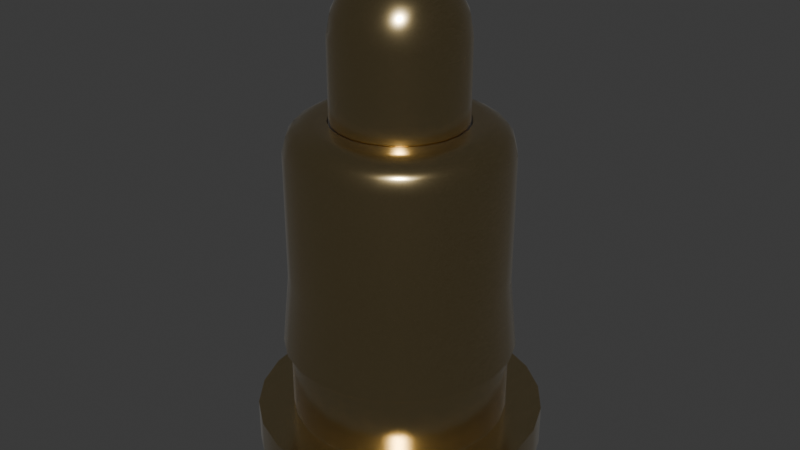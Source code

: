 # Source: Harwin_1x1_H3.5mm_Pad2.2mm_P70-1000045R.blend  (saved by Blender 4.1.24; exported with 4.5.12 LTS)
import bpy
from mathutils import Matrix  # noqa: F401  (used for matrix-valued properties, if any)

bpy.ops.wm.read_factory_settings(use_empty=True)
scene = bpy.context.scene
scene.name = 'Scene'

# ---- collections
col_collection = bpy.data.collections.new('Collection'); scene.collection.children.link(col_collection)

# ---- materials (node trees are filled in below, after node groups)
mat_metal_goldpins_1 = bpy.data.materials.new('metal_goldpins_1')
mat_metal_goldpins_1.alpha_threshold = 0.0
mat_metal_goldpins_1.use_transparent_shadow = False
mat_metal_goldpins_1.preview_render_type = 'CUBE'
mat_metal_goldpins_1.diffuse_color = (0.5, 0.4018, 0.08046, 1.0)
mat_metal_goldpins_1.specular_color = (0.01, 0.05, 0.01)
mat_metal_goldpins_1.roughness = 0.5

# ---- material node trees
mat_metal_goldpins_1.use_nodes = True; mat_metal_goldpins_1.node_tree.nodes.clear()
_N = mat_metal_goldpins_1.node_tree.nodes; _L = mat_metal_goldpins_1.node_tree.links
n0 = _N.new('ShaderNodeOutputMaterial'); n0.name = 'Material Output'; n0.location = (398, 300)
n1 = _N.new('ShaderNodeBsdfPrincipled'); n1.name = 'Principled BSDF'; n1.location = (108, 300)
n1.distribution = 'GGX'
n1.subsurface_method = 'BURLEY'
n1.inputs[1].default_value = 1.0
n1.inputs[2].default_value = 0.1841
n1.inputs[3].default_value = 1.45
n1.inputs[8].default_value = 1.0
n1.inputs[10].default_value = 0.02727
n1.inputs[13].default_value = 0.475
n1.inputs[20].default_value = 0.2891
n1.inputs[24].default_value = 0.03545
n1.inputs[27].default_value = (0.0, 0.0, 0.0, 1.0)
n1.inputs[28].default_value = 1.0
n2 = _N.new('ShaderNodeMapping'); n2.name = 'Mapping'; n2.location = (-783, 233)
n2.vector_type = 'VECTOR'
n2.inputs[3].default_value = (29.8, 40.0, 1.0)
n3 = _N.new('ShaderNodeTexCoord'); n3.name = 'Texture Coordinate'; n3.location = (-1071, 295)
n4 = _N.new('ShaderNodeTexNoise'); n4.name = 'Noise Texture'; n4.location = (-553, 188)
n4.inputs[3].default_value = 13.2
n4.inputs[4].default_value = 0.8833
n4.inputs[8].default_value = 4.0
n5 = _N.new('ShaderNodeValToRGB'); n5.name = 'ColorRamp'; n5.location = (-286, 264)
while len(n5.color_ramp.elements) > 1: n5.color_ramp.elements.remove(n5.color_ramp.elements[-1])
n5.color_ramp.elements[0].position = 0.3295; n5.color_ramp.elements[0].color = (0.9756, 0.7616, 0.4151, 1.0)
_e = n5.color_ramp.elements.new(0.8); _e.color = (0.2997, 0.2211, 0.05513, 1.0)
n6 = _N.new('ShaderNodeMix'); n6.name = 'Mix'; n6.location = (-62, 180)
n6.data_type = 'RGBA'
n6.inputs[0].default_value = 0.02727
n6.inputs[7].default_value = (0.5518, 0.2626, 0.03915, 1.0)
_L.new(n1.outputs[0], n0.inputs[0])
_L.new(n2.outputs[0], n4.inputs[0])
_L.new(n3.outputs[0], n2.inputs[0])
_L.new(n4.outputs[0], n5.inputs[0])
_L.new(n5.outputs[0], n6.inputs[6])
_L.new(n6.outputs[2], n1.inputs[0])
n0.is_active_output = True

# ---- world
world_world = bpy.data.worlds.new('World'); scene.world = world_world
world_world.use_nodes = True; world_world.node_tree.nodes.clear()
_N = world_world.node_tree.nodes; _L = world_world.node_tree.links
n0 = _N.new('ShaderNodeOutputWorld'); n0.name = 'World Output'; n0.location = (300, 300)
n1 = _N.new('ShaderNodeBackground'); n1.name = 'Background'; n1.location = (10, 300)
n1.inputs[0].default_value = (0.05088, 0.05088, 0.05088, 1.0)
_L.new(n1.outputs[0], n0.inputs[0])
n0.is_active_output = True
world_world.color = (0.05088, 0.05088, 0.05088)
world_world.use_sun_shadow = False
world_world.sun_shadow_jitter_overblur = 0.0

# ---- meshes
me_shape_9_indexedfaceset = bpy.data.meshes.new('SHAPE_9_IndexedFaceSet')
me_shape_9_indexedfaceset.from_pydata([(0.3042, 0.3543, -0.08152), (0.2728, 0.3543, -0.1575), (0.2227, 0.3543, -0.2227), (0.1575, 0.3543, -0.2728), (0.08152, 0.3543, -0.3042), (-0.08152, 0.3543, -0.3042), (0.2227, 0.3543, 0.2227), (0.1575, 0.3543, 0.2728), (0.0, 0.3543, 0.315), (-0.1575, 0.3543, 0.2728), (-0.2227, 0.3543, 0.2227), (-0.2728, 0.3543, 0.1575), (0.2852, 0.3543, 0.07642), (0.2557, 0.3543, 0.1476), (0.1476, 0.3543, 0.2557), (-0.1476, 0.3543, 0.2557), (-0.2088, 0.3543, 0.2088), (-0.2852, 0.3543, 0.07642), (-0.2953, 0.3543, 0.0), (0.2852, 0.3543, -0.07642), (0.2557, 0.3543, -0.1476), (0.07642, 0.3543, -0.2852), (-0.1476, 0.3543, -0.2557), (-0.2088, 0.3543, -0.2088), (0.3069, 0.0, 0.1772), (0.1772, 0.0, 0.3069), (-0.09171, 0.0, 0.3423), (-0.1772, 0.0, 0.3069), (-0.2505, 0.0, 0.2505), (-0.3069, 0.0, 0.1772), (-0.3423, 0.0, 0.09171), (0.3069, 0.0, -0.1772), (0.2505, 0.0, -0.2505), (-0.2505, 0.0, -0.2505), (0.341, 0.03937, 0.1969), (0.1969, 0.03937, 0.341), (-0.1019, 0.03937, 0.3803), (-0.2784, 0.03937, 0.2784), (0.3543, 0.0, 0.0), (0.3423, 0.0, 0.09171), (0.2505, 0.0, 0.2505), (0.09171, 0.0, 0.3423), (0.0, 0.0, 0.3543), (0.3423, 0.0, -0.09171), (0.1772, 0.0, -0.3069), (0.09171, 0.0, -0.3423), (0.0, 0.0, -0.3543), (-0.09171, 0.0, -0.3423), (-0.1772, 0.0, -0.3069), (-0.3069, 0.0, -0.1772), (-0.3423, 0.0, -0.09171), (-0.3543, 0.0, 0.0), (0.3937, 0.03937, 0.0), (0.3803, 0.03937, -0.1019), (0.341, 0.03937, -0.1969), (0.2784, 0.03937, -0.2784), (0.0, 0.03937, -0.3937), (0.1969, 0.03937, -0.341), (0.1019, 0.03937, -0.3803), (-0.1019, 0.03937, -0.3803), (-0.1969, 0.03937, -0.341), (-0.2784, 0.03937, -0.2784), (-0.341, 0.03937, -0.1969), (-0.3803, 0.03937, -0.1019), (-0.3937, 0.03937, 0.0), (0.3937, 0.1575, 0.0), (0.3803, 0.1575, -0.1019), (0.341, 0.1575, -0.1969), (0.2784, 0.1575, -0.2784), (0.0, 0.1575, -0.3937), (-0.1019, 0.1575, -0.3803), (-0.2784, 0.1575, -0.2784), (-0.3803, 0.1575, -0.1019), (0.2784, 0.1575, 0.2784), (0.1019, 0.1575, 0.3803), (-0.1019, 0.1575, 0.3803), (-0.341, 0.1575, 0.1969), (-0.3803, 0.1575, 0.1019), (-0.3937, 0.1575, 0.0), (0.3803, 0.03937, 0.1019), (0.2784, 0.03937, 0.2784), (0.1019, 0.03937, 0.3803), (0.0, 0.03937, 0.3937), (-0.1969, 0.03937, 0.341), (-0.341, 0.03937, 0.1969), (-0.3803, 0.03937, 0.1019), (0.1969, 0.1575, -0.341), (0.1019, 0.1575, -0.3803), (-0.1969, 0.1575, -0.341), (-0.341, 0.1575, -0.1969), (0.3803, 0.1575, 0.1019), (0.341, 0.1575, 0.1969), (0.1969, 0.1575, 0.341), (0.0, 0.1575, 0.3937), (-0.1969, 0.1575, 0.341), (-0.2784, 0.1575, 0.2784), (0.2852, 0.1575, 0.07642), (0.07642, 0.1575, 0.2852), (0.0, 0.1575, 0.2953), (-0.07642, 0.1575, 0.2852), (-0.1476, 0.1575, 0.2557), (0.1476, 0.1575, -0.2557), (0.07642, 0.1575, -0.2852), (-0.2557, 0.1575, -0.1476), (0.2852, 0.1575, -0.07642), (0.2557, 0.1575, -0.1476), (0.2088, 0.1575, -0.2088), (0.0, 0.1575, -0.2953), (-0.07642, 0.1575, -0.2852), (-0.1476, 0.1575, -0.2557), (-0.2088, 0.1575, -0.2088), (-0.2852, 0.1575, -0.07642), (0.2088, 0.3543, -0.2088), (0.1476, 0.3543, -0.2557), (0.0, 0.3543, -0.2953), (-0.07642, 0.3543, -0.2852), (-0.2557, 0.3543, -0.1476), (-0.2852, 0.3543, -0.07642), (0.2953, 0.3543, 0.0), (0.2088, 0.3543, 0.2088), (0.07642, 0.3543, 0.2852), (0.0, 0.3543, 0.2953), (-0.07642, 0.3543, 0.2852), (-0.2557, 0.3543, 0.1476), (-0.2953, 0.1575, 0.0), (0.2953, 0.1575, 0.0), (0.2557, 0.1575, 0.1476), (0.2088, 0.1575, 0.2088), (0.1476, 0.1575, 0.2557), (-0.2088, 0.1575, 0.2088), (-0.2557, 0.1575, 0.1476), (-0.2852, 0.1575, 0.07642), (0.315, 0.3543, 0.0), (0.0, 0.3543, -0.315), (-0.1575, 0.3543, -0.2728), (-0.2227, 0.3543, -0.2227), (-0.2728, 0.3543, -0.1575), (-0.3042, 0.3543, -0.08152), (0.2852, 0.5512, -0.07642), (-0.2088, 0.5512, -0.2088), (-0.2557, 0.5512, -0.1476), (-0.2852, 0.5512, -0.07642), (0.2088, 0.5512, 0.2088), (0.07642, 0.5512, 0.2852), (0.0, 0.5512, 0.2953), (-0.07642, 0.5512, 0.2852), (-0.2088, 0.5512, 0.2088), (-0.2852, 0.5512, 0.07642), (-0.315, 0.3543, 0.0), (0.3042, 0.3543, 0.08152), (0.2728, 0.3543, 0.1575), (0.08152, 0.3543, 0.3042), (-0.08152, 0.3543, 0.3042), (-0.3042, 0.3543, 0.08152), (0.2557, 0.9055, 0.1476), (0.2088, 0.9055, 0.2088), (0.1476, 0.9055, 0.2557), (0.07642, 0.9055, 0.2852), (-0.07642, 0.9055, 0.2852), (-0.1476, 0.9055, 0.2557), (-0.2088, 0.9055, 0.2088), (0.2953, 0.5512, 0.0), (0.2852, 0.5512, 0.07642), (0.2557, 0.5512, 0.1476), (0.1476, 0.5512, 0.2557), (-0.1476, 0.5512, 0.2557), (-0.2557, 0.5512, 0.1476), (0.2557, 0.5512, -0.1476), (0.2088, 0.5512, -0.2088), (0.1476, 0.5512, -0.2557), (0.07642, 0.5512, -0.2852), (0.0, 0.5512, -0.2953), (-0.07642, 0.5512, -0.2852), (-0.1476, 0.5512, -0.2557), (-0.2953, 0.5512, 0.0), (0.2557, 0.9055, -0.1476), (0.2088, 0.9055, -0.2088), (0.1476, 0.9055, -0.2557), (0.0, 0.9055, -0.2953), (-0.2088, 0.9055, -0.2088), (-0.2557, 0.9055, -0.1476), (-0.2852, 0.9055, -0.07642), (0.2852, 0.9055, -0.07642), (0.07642, 0.9055, -0.2852), (-0.07642, 0.9055, -0.2852), (-0.1476, 0.9055, -0.2557), (-0.2847, 0.9449, 0.0), (-0.2722, 0.9612, 0.0), (-0.2165, 0.9843, 0.0), (0.2165, 0.9843, 0.0), (0.1875, 0.9843, -0.1083), (0.0, 0.9843, -0.2165), (-0.05604, 0.9843, -0.2092), (-0.1531, 0.9843, -0.1531), (-0.2092, 0.9843, -0.05604), (0.2847, 0.9449, 0.0), (0.2722, 0.9612, 0.0), (0.275, 0.9449, -0.07369), (0.2629, 0.9612, -0.07045), (0.2288, 0.9816, -0.06132), (0.2466, 0.9449, -0.1424), (0.2357, 0.9612, -0.1361), (0.2052, 0.9816, -0.1185), (0.2013, 0.9449, -0.2013), (0.1925, 0.9612, -0.1925), (0.1675, 0.9816, -0.1675), (0.1424, 0.9449, -0.2466), (0.1361, 0.9612, -0.2357), (0.1185, 0.9816, -0.2052), (0.07369, 0.9449, -0.275), (0.07045, 0.9612, -0.2629), (0.06132, 0.9816, -0.2288), (0.0, 0.9449, -0.2847), (0.0, 0.9612, -0.2722), (0.0, 0.9816, -0.2369), (-0.07369, 0.9449, -0.275), (-0.07045, 0.9612, -0.2629), (-0.06132, 0.9816, -0.2288), (-0.1424, 0.9449, -0.2466), (-0.1361, 0.9612, -0.2357), (-0.1185, 0.9816, -0.2052), (-0.2013, 0.9449, -0.2013), (-0.1925, 0.9612, -0.1925), (-0.1675, 0.9816, -0.1675), (-0.2466, 0.9449, -0.1424), (-0.2357, 0.9612, -0.1361), (-0.2052, 0.9816, -0.1185), (-0.275, 0.9449, -0.07369), (-0.2629, 0.9612, -0.07045), (-0.2288, 0.9816, -0.06132), (0.1875, 0.9843, 0.1083), (0.1531, 0.9843, 0.1531), (0.1083, 0.9843, 0.1875), (0.05604, 0.9843, 0.2092), (-0.1531, 0.9843, 0.1531), (-0.2092, 0.9843, 0.05604), (-0.2953, 0.9055, 0.0), (-0.2369, 0.9816, 0.0), (0.2953, 0.9055, 0.0), (0.2852, 0.9055, 0.07642), (0.0, 0.9055, 0.2953), (-0.2557, 0.9055, 0.1476), (-0.2852, 0.9055, 0.07642), (0.2369, 0.9816, 0.0), (-0.275, 0.9449, 0.07369), (-0.2629, 0.9612, 0.07045), (-0.2288, 0.9816, 0.06132), (-0.2466, 0.9449, 0.1424), (-0.2357, 0.9612, 0.1361), (-0.2052, 0.9816, 0.1185), (-0.2013, 0.9449, 0.2013), (-0.1925, 0.9612, 0.1925), (-0.1675, 0.9816, 0.1675), (-0.1424, 0.9449, 0.2466), (-0.1361, 0.9612, 0.2357), (-0.1185, 0.9816, 0.2052), (-0.07369, 0.9449, 0.275), (-0.07045, 0.9612, 0.2629), (-0.06132, 0.9816, 0.2288), (0.0, 0.9449, 0.2847), (0.0, 0.9612, 0.2722), (0.0, 0.9816, 0.2369), (0.07369, 0.9449, 0.275), (0.07045, 0.9612, 0.2629), (0.06132, 0.9816, 0.2288), (0.1424, 0.9449, 0.2466), (0.1361, 0.9612, 0.2357), (0.1185, 0.9816, 0.2052), (0.2013, 0.9449, 0.2013), (0.1925, 0.9612, 0.1925), (0.1675, 0.9816, 0.1675), (0.2466, 0.9449, 0.1424), (0.2357, 0.9612, 0.1361), (0.2052, 0.9816, 0.1185), (0.275, 0.9449, 0.07369), (0.2629, 0.9612, 0.07045), (0.2288, 0.9816, 0.06132), (0.2092, 0.9843, -0.05604), (0.1531, 0.9843, -0.1531), (0.1083, 0.9843, -0.1875), (0.05604, 0.9843, -0.2092), (-0.1083, 0.9843, -0.1875), (-0.1875, 0.9843, -0.1083), (0.2092, 0.9843, 0.05604), (0.0, 0.9843, 0.2165), (-0.05604, 0.9843, 0.2092), (-0.1083, 0.9843, 0.1875), (-0.1875, 0.9843, 0.1083), (0.1534, 1.201, -0.08858), (-0.08858, 1.201, -0.1534), (-0.1253, 1.201, -0.1253), (-0.1534, 1.201, -0.08858), (0.1711, 1.201, 0.04585), (0.1253, 1.201, 0.1253), (0.08858, 1.201, 0.1534), (0.04585, 1.201, 0.1711), (-0.08858, 1.201, 0.1534), (-0.1534, 1.201, 0.08858), (-0.1711, 1.201, 0.04585), (-0.1772, 1.201, 0.0), (-0.1534, 1.289, 0.0), (-0.1253, 1.326, 0.0), (-0.08858, 1.354, 0.0), (0.1534, 1.201, 0.08858), (0.0, 1.201, 0.1772), (-0.04585, 1.201, 0.1711), (-0.1253, 1.201, 0.1253), (0.04585, 1.372, 0.0), (-0.1659, 1.256, 0.02926), (-0.1459, 1.256, 0.08425), (-0.1083, 1.256, 0.1291), (-0.1347, 1.305, 0.04902), (-0.05763, 1.256, 0.1583), (-0.1098, 1.305, 0.09213), (-0.1026, 1.344, 0.01808), (0.0, 1.256, 0.1685), (-0.07166, 1.305, 0.1241), (-0.09018, 1.344, 0.05207), (0.05763, 1.256, 0.1583), (-0.02489, 1.305, 0.1412), (-0.06694, 1.344, 0.07977), (-0.05145, 1.369, 0.01872), (0.1083, 1.256, 0.1291), (0.02489, 1.305, 0.1412), (-0.03562, 1.344, 0.09786), (-0.04194, 1.369, 0.03519), (0.1459, 1.256, 0.08425), (0.07166, 1.305, 0.1241), (0.0, 1.344, 0.1041), (-0.02737, 1.369, 0.04741), (0.1659, 1.256, 0.02926), (0.1098, 1.305, 0.09213), (0.03562, 1.344, 0.09786), (-0.009507, 1.369, 0.05392), (0.1347, 1.305, 0.04902), (0.06694, 1.344, 0.07977), (0.009507, 1.369, 0.05392), (0.09018, 1.344, 0.05207), (0.02737, 1.369, 0.04741), (0.1026, 1.344, 0.01808), (0.04194, 1.369, 0.03519), (0.05145, 1.369, 0.01872), (0.1772, 1.201, 0.0), (0.1711, 1.201, -0.04585), (0.1253, 1.201, -0.1253), (0.08858, 1.201, -0.1534), (0.04585, 1.201, -0.1711), (0.0, 1.201, -0.1772), (-0.04585, 1.201, -0.1711), (-0.1711, 1.201, -0.04585), (-0.1711, 1.247, 0.0), (-0.04585, 1.372, 0.0), (0.0, 1.378, 0.0), (0.1711, 1.247, 0.0), (0.1534, 1.289, 0.0), (0.1253, 1.326, 0.0), (0.08858, 1.354, 0.0), (0.1659, 1.256, -0.02926), (0.1459, 1.256, -0.08425), (0.1083, 1.256, -0.1291), (0.1347, 1.305, -0.04902), (0.05763, 1.256, -0.1583), (0.1098, 1.305, -0.09213), (0.1026, 1.344, -0.01808), (0.0, 1.256, -0.1685), (0.07166, 1.305, -0.1241), (0.09018, 1.344, -0.05207), (-0.05763, 1.256, -0.1583), (0.02489, 1.305, -0.1412), (0.06694, 1.344, -0.07977), (0.05145, 1.369, -0.01872), (-0.1083, 1.256, -0.1291), (-0.02489, 1.305, -0.1412), (0.03562, 1.344, -0.09786), (0.04194, 1.369, -0.03519), (-0.1459, 1.256, -0.08425), (-0.07166, 1.305, -0.1241), (0.0, 1.344, -0.1041), (0.02737, 1.369, -0.04741), (-0.1659, 1.256, -0.02926), (-0.1098, 1.305, -0.09213), (-0.03562, 1.344, -0.09786), (0.009507, 1.369, -0.05392), (-0.1347, 1.305, -0.04902), (-0.06694, 1.344, -0.07977), (-0.009507, 1.369, -0.05392), (-0.09018, 1.344, -0.05207), (-0.02737, 1.369, -0.04741), (-0.1026, 1.344, -0.01808), (-0.04194, 1.369, -0.03519), (-0.05145, 1.369, -0.01872), (0.0, 0.9843, 0.1808), (-0.04681, 0.9843, 0.1747), (-0.09042, 0.9843, 0.1566), (0.1747, 0.9843, -0.04681), (0.09042, 0.9843, -0.1566), (0.1808, 0.9843, 0.0), (0.1566, 0.9843, 0.09042), (0.1279, 0.9843, 0.1279), (0.09042, 0.9843, 0.1566), (0.04681, 0.9843, 0.1747), (-0.1279, 0.9843, 0.1279), (0.1279, 0.9843, -0.1279), (0.0, 0.9843, -0.1808), (-0.1279, 0.9843, -0.1279), (-0.09042, 0.9843, -0.1566), (-0.1566, 0.9843, -0.09042), (-0.1747, 0.9843, -0.04681), (-0.04681, 0.9843, -0.1747), (-0.1566, 0.9843, 0.09042), (-0.1747, 0.9843, 0.04681), (-0.1808, 0.9843, 0.0), (0.1566, 0.9843, -0.09042), (0.1747, 0.9843, 0.04681), (0.04681, 0.9843, -0.1747), (0.0, 0.8381, 0.1808), (0.0, 0.8381, 0.1772), (-0.04681, 0.8381, 0.1747), (-0.04585, 0.8381, 0.1711), (-0.09042, 0.8381, 0.1566), (-0.08858, 0.8381, 0.1534), (0.1747, 0.8381, -0.04681), (0.1711, 0.8381, -0.04585), (0.0, 0.8381, -0.1772), (-0.04585, 0.8381, -0.1711), (0.08858, 0.8381, 0.1534), (0.04585, 0.8381, 0.1711), (0.1253, 0.8381, 0.1253), (0.1772, 0.8381, 6.391e-09), (-0.1253, 0.8381, 0.1253), (0.09042, 0.8381, -0.1566), (0.08858, 0.8381, -0.1534), (0.1534, 0.8381, -0.08858), (0.1253, 0.8381, -0.1253), (-0.08858, 0.8381, -0.1534), (-0.1253, 0.8381, -0.1253), (-0.1534, 0.8381, -0.08858), (-0.1711, 0.8381, -0.04585), (-0.1534, 0.8381, 0.08858), (-0.1711, 0.8381, 0.04585), (0.1711, 0.8381, 0.04585), (0.1534, 0.8381, 0.08858), (-0.1772, 0.8381, 6.391e-09), (0.1808, 0.8381, 6.391e-09), (0.1566, 0.8381, 0.09042), (0.1279, 0.8381, 0.1279), (0.09042, 0.8381, 0.1566), (0.04681, 0.8381, 0.1747), (-0.1279, 0.8381, 0.1279), (0.1279, 0.8381, -0.1279), (0.0, 0.8381, -0.1808), (-0.1279, 0.8381, -0.1279), (-0.09042, 0.8381, -0.1566), (-0.1566, 0.8381, -0.09042), (-0.1747, 0.8381, -0.04681), (0.04585, 0.8381, -0.1711), (-0.04681, 0.8381, -0.1747), (-0.1566, 0.8381, 0.09042), (-0.1747, 0.8381, 0.04681), (-0.1808, 0.8381, 6.391e-09), (0.1566, 0.8381, -0.09042), (0.1747, 0.8381, 0.04681), (0.04681, 0.8381, -0.1747)], [], [(20, 112, 113, 3, 2, 1), (298, 299, 442, 439), (88, 71, 110, 109), (435, 434, 424, 456, 452, 451, 453, 454, 437, 436), (289, 434, 435, 290), (407, 411, 459, 454), (408, 403, 191, 192), (288, 432, 433, 344), (292, 303, 441, 440), (52, 79, 39, 38), (208, 205, 204, 207), (80, 35, 25, 40), (57, 55, 32, 44), (58, 57, 44, 45), (81, 82, 42, 41), (59, 56, 46, 47), (60, 59, 47, 48), (61, 60, 48, 33), (37, 84, 29, 28), (63, 62, 49, 50), (64, 63, 50, 51), (36, 83, 27, 26), (84, 85, 30, 29), (83, 37, 28, 27), (56, 58, 45, 46), (35, 81, 41, 25), (82, 36, 26, 42), (51, 30, 85, 64), (79, 34, 24, 39), (62, 61, 33, 49), (55, 54, 31, 32), (54, 53, 43, 31), (53, 52, 38, 43), (68, 67, 54, 55), (92, 74, 81, 35), (86, 68, 55, 57), (64, 85, 77, 78), (88, 70, 59, 60), (71, 88, 60, 61), (66, 65, 52, 53), (67, 66, 53, 54), (89, 71, 61, 62), (78, 72, 63, 64), (75, 94, 83, 36), (74, 93, 82, 81), (65, 90, 79, 52), (87, 86, 57, 58), (73, 92, 35, 80), (95, 76, 84, 37), (76, 77, 85, 84), (94, 95, 37, 83), (115, 114, 107, 108), (90, 91, 34, 79), (91, 73, 80, 34), (3, 4, 170, 169), (21, 113, 101, 102), (93, 75, 36, 82), (304, 416, 426, 295), (343, 342, 428, 422), (305, 418, 416, 304), (398, 397, 444, 445), (293, 294, 425, 427), (379, 349, 299, 350), (28, 29, 30, 51, 50, 49, 33, 48, 47, 46, 45, 44, 32, 31, 43, 38, 39, 24, 40, 25, 41, 42, 26, 27), (117, 116, 103, 111), (14, 120, 97, 128), (113, 112, 106, 101), (13, 119, 127, 126), (114, 21, 102, 107), (22, 115, 108, 109), (116, 23, 110, 103), (23, 22, 109, 110), (19, 118, 125, 104), (112, 20, 105, 106), (18, 117, 111, 124), (20, 19, 104, 105), (121, 122, 99, 98), (119, 14, 128, 127), (120, 121, 98, 97), (16, 123, 130, 129), (15, 16, 129, 100), (122, 15, 100, 99), (118, 12, 96, 125), (124, 131, 17, 18), (123, 17, 131, 130), (154, 155, 142, 163), (174, 147, 242, 236), (12, 13, 126, 96), (133, 5, 172, 171), (0, 1, 167, 138), (1, 2, 168, 167), (2, 3, 169, 168), (151, 7, 164, 143), (8, 151, 143, 144), (149, 132, 161, 162), (5, 134, 173, 172), (10, 9, 165, 146), (11, 10, 146, 166), (153, 11, 166, 147), (148, 153, 147, 174), (132, 0, 138, 161), (134, 135, 139, 173), (262, 259, 240, 157), (152, 8, 144, 145), (9, 152, 145, 165), (135, 136, 140, 139), (4, 133, 171, 170), (136, 137, 141, 140), (7, 6, 142, 164), (6, 150, 163, 142), (150, 149, 162, 163), (174, 141, 137, 148), (157, 240, 144, 143), (239, 154, 163, 162), (155, 156, 164, 142), (238, 239, 162, 161), (160, 241, 166, 146), (240, 158, 145, 144), (159, 160, 146, 165), (158, 159, 165, 145), (156, 157, 143, 164), (178, 183, 170, 171), (183, 177, 169, 170), (241, 242, 147, 166), (181, 180, 140, 141), (292, 440, 428, 342), (177, 176, 168, 169), (236, 181, 141, 174), (184, 178, 171, 172), (179, 185, 173, 139), (180, 179, 139, 140), (176, 175, 167, 168), (182, 238, 161, 138), (175, 182, 138, 167), (185, 184, 172, 173), (244, 186, 236, 242), (197, 195, 238, 182), (186, 244, 245, 187), (188, 194, 229, 237), (187, 245, 246, 237), (247, 244, 242, 241), (210, 207, 206, 209), (279, 208, 211, 280), (249, 246, 245, 248), (221, 218, 185, 179), (268, 271, 272, 269), (231, 270, 273, 230), (248, 251, 252, 249), (253, 250, 160, 159), (218, 221, 222, 219), (287, 249, 252, 234), (270, 267, 266, 269), (265, 262, 157, 156), (258, 255, 254, 257), (215, 218, 219, 216), (286, 255, 258, 285), (178, 184, 215, 212), (216, 213, 212, 215), (284, 261, 264, 233), (257, 260, 261, 258), (259, 256, 158, 240), (260, 257, 256, 259), (214, 211, 210, 213), (214, 191, 280, 211), (209, 206, 177, 183), (244, 247, 248, 245), (229, 194, 282, 226), (193, 223, 226, 282), (263, 266, 267, 264), (268, 265, 156, 155), (250, 253, 254, 251), (201, 204, 205, 202), (271, 268, 155, 154), (200, 203, 204, 201), (190, 202, 205, 278), (233, 264, 267, 232), (269, 272, 273, 270), (274, 271, 154, 239), (195, 196, 275, 274), (271, 274, 275, 272), (202, 199, 198, 201), (196, 243, 276, 275), (188, 237, 246, 235), (388, 301, 314, 302), (227, 181, 236, 186), (186, 187, 228, 227), (276, 243, 189, 283), (229, 228, 187, 237), (227, 224, 180, 181), (262, 265, 266, 263), (211, 208, 207, 210), (277, 199, 202, 190), (203, 200, 175, 176), (213, 210, 209, 212), (213, 216, 217, 214), (200, 197, 182, 175), (265, 268, 269, 266), (270, 231, 232, 267), (222, 225, 226, 223), (207, 204, 203, 206), (34, 80, 40, 24), (216, 219, 220, 217), (276, 283, 230, 273), (224, 221, 179, 180), (259, 262, 263, 260), (223, 193, 281, 220), (264, 261, 260, 263), (212, 209, 183, 178), (201, 198, 197, 200), (272, 275, 276, 273), (285, 258, 261, 284), (256, 253, 159, 158), (224, 227, 228, 225), (278, 205, 208, 279), (235, 246, 249, 287), (192, 217, 220, 281), (218, 215, 184, 185), (221, 224, 225, 222), (251, 254, 255, 252), (206, 203, 176, 177), (247, 250, 251, 248), (189, 243, 199, 277), (234, 252, 255, 286), (219, 222, 223, 220), (250, 247, 241, 160), (253, 256, 257, 254), (195, 197, 198, 196), (217, 192, 191, 214), (341, 340, 335, 337), (229, 226, 225, 228), (396, 394, 421, 443), (132, 149, 150, 6, 7, 151, 8, 152, 9, 10, 11, 153, 148, 137, 136, 135, 134, 5, 133, 4, 3, 113, 21, 114, 115, 22, 23, 116, 117, 18, 17, 123, 16, 15, 122, 121, 120, 14, 119, 13, 12, 118, 19, 20, 1, 0), (409, 401, 448, 457), (294, 295, 426, 425), (343, 422, 432, 288), (433, 431, 345, 344), (413, 396, 443, 461), (393, 401, 234, 286), (306, 429, 420, 296), (455, 423, 347, 346), (298, 439, 438, 297), (414, 403, 450, 462), (424, 434, 289, 348), (431, 455, 346, 345), (70, 88, 109, 108, 107, 102, 101, 106, 105, 104, 125, 96, 126, 127, 128, 97, 98, 99, 100, 129, 130, 131, 124, 111, 103, 110, 71, 89, 72, 78, 77, 76, 95, 94, 75, 93, 74, 92, 73, 91, 90, 65, 66, 67, 68, 86, 87, 69), (437, 442, 299, 349), (291, 436, 437, 349), (303, 293, 427, 441), (438, 429, 306, 297), (290, 435, 436, 291), (423, 424, 348, 347), (296, 420, 418, 305), (72, 89, 62, 63), (70, 69, 56, 59), (330, 292, 342, 353), (315, 312, 305, 304), (308, 300, 350), (359, 358, 288, 344), (318, 315, 304, 295), (371, 367, 289, 290), (360, 355, 334, 354), (334, 326, 330, 354), (312, 296, 305), (334, 331, 322, 326), (363, 356, 339, 355), (314, 301, 311), (330, 326, 303, 292), (379, 375, 291, 349), (331, 327, 318, 322), (339, 337, 331, 334), (318, 295, 294), (372, 368, 361, 364), (319, 316, 312), (320, 317, 313), (369, 366, 362, 365), (321, 351, 302), (321, 352, 351), (321, 302, 314), (374, 370, 363, 366), (312, 310, 306, 296), (376, 372, 364, 367), (377, 373, 365, 368), (325, 317, 320), (325, 352, 321), (310, 309, 297, 306), (375, 371, 290, 291), (365, 362, 359, 361), (381, 377, 368, 372), (329, 352, 325), (389, 387, 381, 384), (330, 353, 354), (358, 359, 362, 360), (332, 323, 327), (333, 352, 329), (369, 373, 378, 374), (383, 375, 379, 300), (324, 320, 313, 316), (390, 389, 384, 386), (336, 333, 328), (336, 352, 333), (360, 362, 366, 363), (337, 335, 331), (329, 325, 320, 324), (338, 352, 336), (196, 198, 199, 243), (339, 334, 355), (338, 336, 328, 332), (340, 352, 338), (341, 352, 340), (341, 356, 307), (341, 307, 352), (390, 386, 388, 302), (308, 350, 299, 298), (357, 353, 342, 343), (357, 354, 353), (364, 361, 346, 347), (326, 322, 293, 303), (322, 318, 294, 293), (308, 309, 311, 300), (361, 345, 346), (383, 380, 371, 375), (363, 355, 360), (367, 364, 347, 348), (309, 308, 298, 297), (380, 376, 367, 371), (388, 386, 380, 383), (367, 348, 289), (309, 310, 313, 311), (368, 365, 361), (376, 380, 384, 381), (370, 307, 356), (370, 352, 307), (370, 356, 363), (341, 337, 339, 356), (360, 354, 357, 358), (383, 300, 311, 301), (361, 359, 344, 345), (373, 369, 365), (374, 352, 370), (374, 366, 369), (274, 239, 238, 195), (358, 357, 343, 288), (323, 319, 312, 315), (328, 324, 316, 319), (382, 378, 373, 377), (378, 352, 374), (379, 350, 300), (327, 323, 315, 318), (381, 372, 376), (340, 338, 332, 335), (382, 352, 378), (316, 313, 310, 312), (332, 328, 319, 323), (385, 352, 382), (324, 328, 333, 329), (385, 382, 377), (327, 331, 335, 332), (386, 384, 380), (325, 321, 314, 317), (387, 352, 385), (388, 383, 301), (389, 352, 387), (387, 385, 377, 381), (390, 302, 351), (390, 351, 352), (390, 352, 389), (311, 313, 317, 314), (69, 87, 58, 56), (400, 399, 446, 447), (397, 413, 461, 444), (411, 410, 458, 459), (401, 393, 419, 448), (410, 409, 457, 458), (460, 449, 430, 462, 450, 456, 424, 423, 455, 431, 433, 432, 422, 428, 440, 441, 427, 425, 426, 416, 418, 420, 429, 438, 439, 442, 437, 454, 459, 458, 457, 448, 419, 417, 415, 447, 446, 445, 444, 461, 443, 421), (393, 392, 417, 419), (394, 412, 460, 421), (406, 407, 454, 453), (412, 402, 449, 460), (391, 400, 447, 415), (404, 406, 453, 451), (403, 408, 456, 450), (402, 395, 430, 449), (392, 391, 415, 417), (408, 405, 452, 456), (395, 414, 462, 430), (399, 398, 445, 446), (405, 404, 451, 452), (411, 407, 194, 188), (407, 406, 282, 194), (406, 404, 193, 282), (287, 234, 401, 409), (409, 410, 235, 287), (235, 410, 411, 188), (284, 391, 392, 285), (285, 392, 393, 286), (231, 398, 399, 232), (399, 400, 233, 232), (400, 391, 284, 233), (396, 413, 283, 189), (413, 397, 230, 283), (230, 397, 398, 231), (190, 278, 402, 412), (190, 412, 394, 277), (277, 394, 396, 189), (403, 414, 280, 191), (414, 395, 279, 280), (405, 408, 192, 281), (278, 279, 395, 402), (193, 404, 405, 281)])
me_shape_9_indexedfaceset.polygons.foreach_set('use_smooth', [True] * 409)
_k = set([(0, 1), (0, 132), (1, 2), (2, 3), (3, 4), (4, 133), (5, 133), (5, 134), (6, 7), (6, 150), (7, 151), (8, 151), (8, 152), (9, 10), (9, 152), (10, 11), (11, 153), (12, 13), (12, 118), (13, 119), (14, 119), (14, 120), (15, 16), (15, 122), (16, 123), (17, 18), (17, 123), (18, 117), (19, 20), (19, 118), (20, 112), (21, 113), (21, 114), (22, 23), (22, 115), (23, 116), (24, 39), (24, 40), (25, 40), (25, 41), (26, 27), (26, 42), (27, 28), (28, 29), (29, 30), (30, 51), (31, 32), (31, 43), (32, 44), (33, 48), (33, 49), (34, 79), (34, 80), (35, 80), (35, 81), (36, 82), (36, 83), (37, 83), (37, 84), (38, 39), (38, 43), (41, 42), (44, 45), (45, 46), (46, 47), (47, 48), (49, 50), (50, 51), (52, 53), (52, 79), (53, 54), (54, 55), (55, 57), (56, 58), (56, 59), (57, 58), (59, 60), (60, 61), (61, 62), (62, 63), (63, 64), (64, 85), (65, 66), (65, 90), (66, 67), (67, 68), (68, 86), (69, 70), (69, 87), (70, 88), (71, 88), (71, 89), (72, 78), (72, 89), (73, 91), (73, 92), (74, 92), (74, 93), (75, 93), (75, 94), (76, 77), (76, 95), (77, 78), (81, 82), (84, 85), (86, 87), (90, 91), (94, 95), (96, 125), (96, 126), (97, 98), (97, 128), (98, 99), (99, 100), (100, 129), (101, 102), (101, 106), (102, 107), (103, 110), (103, 111), (104, 105), (104, 125), (105, 106), (107, 108), (108, 109), (109, 110), (111, 124), (112, 113), (114, 115), (116, 117), (120, 121), (121, 122), (124, 131), (126, 127), (127, 128), (129, 130), (130, 131), (132, 149), (134, 135), (135, 136), (136, 137), (137, 148), (148, 153), (149, 150), (391, 392), (391, 400), (392, 393), (393, 401), (394, 396), (394, 412), (395, 402), (395, 414), (396, 413), (397, 398), (397, 413), (398, 399), (399, 400), (401, 409), (402, 412), (403, 408), (403, 414), (404, 405), (404, 406), (405, 408), (406, 407), (407, 411), (409, 410), (410, 411), (415, 417), (415, 447), (416, 418), (416, 426), (417, 419), (418, 420), (419, 448), (420, 429), (421, 443), (421, 460), (422, 428), (422, 432), (423, 424), (423, 455), (424, 434), (425, 426), (425, 427), (427, 441), (428, 440), (429, 438), (430, 449), (430, 462), (431, 433), (431, 455), (432, 433), (434, 435), (435, 436), (436, 437), (437, 442), (438, 439), (439, 442), (440, 441), (443, 461), (444, 445), (444, 461), (445, 446), (446, 447), (448, 457), (449, 460), (450, 456), (450, 462), (451, 452), (451, 453), (452, 456), (453, 454), (454, 459), (457, 458), (458, 459)])
me_shape_9_indexedfaceset.attributes.new('sharp_edge', 'BOOLEAN', 'EDGE').data.foreach_set('value', [ (min(e.vertices), max(e.vertices)) in _k for e in me_shape_9_indexedfaceset.edges])
_uv = me_shape_9_indexedfaceset.uv_layers.new(name='UVMap')
_uv.uv.foreach_set('vector', [0.9059, 0.2656, 0.8315, 0.1685, 0.7344, 0.09405, 0.75, 0.06699, 0.8536, 0.1464, 0.933, 0.25, 0.01704, 1.0, 0.0, 1.0, 0.0, 0.0, 0.01704, 0.0, 0.25, 0.06699, 0.1464, 0.1464, 0.2348, 0.2348, 0.3125, 0.1752, 0.2107, 0.2107, 0.2955, 0.1457, 0.3941, 0.1048, 0.3919, 0.09665, 0.2912, 0.1384, 0.2047, 0.2047, 0.1384, 0.2912, 0.09665, 0.3919, 0.1048, 0.3941, 0.1457, 0.2955, 0.25, 1.0, 0.25, 0.0, 0.1464, 0.0, 0.1464, 1.0, 0.09665, 0.3919, 0.08242, 0.5, 0.08242, 0.5, 0.09665, 0.3919, 0.3919, 0.09665, 0.5, 0.08242, 0.5, 0.0, 0.3706, 0.01704, 0.933, 1.0, 0.933, 0.0, 0.8536, 0.0, 0.8536, 1.0, 0.983, 1.0, 0.933, 1.0, 0.933, 0.0, 0.983, 0.0, 1.0, 0.0, 0.983, 0.2588, 0.9347, 0.2329, 0.95, 0.0, 0.7006, 0.3051, 0.7837, 0.4327, 0.8259, 0.3481, 0.7305, 0.2016, 0.8536, 0.7071, 0.75, 0.866, 0.725, 0.7794, 0.8182, 0.6364, 0.75, 0.134, 0.8536, 0.2929, 0.8182, 0.3636, 0.725, 0.2206, 0.6294, 0.03407, 0.75, 0.134, 0.725, 0.2206, 0.6165, 0.1307, 0.6294, 0.9659, 0.5, 1.0, 0.5, 0.9, 0.6165, 0.8693, 0.3706, 0.03407, 0.5, 0.0, 0.5, 0.1, 0.3835, 0.1307, 0.25, 0.134, 0.3706, 0.03407, 0.3835, 0.1307, 0.275, 0.2206, 0.1464, 0.2929, 0.25, 0.134, 0.275, 0.2206, 0.1818, 0.3636, 0.1464, 0.7071, 0.06699, 0.5, 0.1103, 0.45, 0.1818, 0.6364, 0.01704, 0.7412, 0.06699, 0.5, 0.1103, 0.55, 0.06533, 0.7671, 0.0, 1.0, 0.01704, 0.7412, 0.06533, 0.7671, 0.05, 1.0, 0.3706, 0.9659, 0.25, 0.866, 0.275, 0.7794, 0.3835, 0.8693, 0.06699, 0.5, 0.01704, 0.2588, 0.06533, 0.2329, 0.1103, 0.45, 0.25, 0.866, 0.1464, 0.7071, 0.1818, 0.6364, 0.275, 0.7794, 0.5, 0.0, 0.6294, 0.03407, 0.6165, 0.1307, 0.5, 0.1, 0.75, 0.866, 0.6294, 0.9659, 0.6165, 0.8693, 0.725, 0.7794, 0.5, 1.0, 0.3706, 0.9659, 0.3835, 0.8693, 0.5, 0.9, 0.05, 0.0, 0.06533, 0.2329, 0.01704, 0.2588, 0.0, 0.0, 0.983, 0.2588, 0.933, 0.5, 0.8897, 0.45, 0.9347, 0.2329, 0.06699, 0.5, 0.1464, 0.2929, 0.1818, 0.3636, 0.1103, 0.55, 0.8536, 0.2929, 0.933, 0.5, 0.8897, 0.55, 0.8182, 0.3636, 0.933, 0.5, 0.983, 0.7412, 0.9347, 0.7671, 0.8897, 0.55, 0.983, 0.7412, 1.0, 1.0, 0.95, 1.0, 0.9347, 0.7671, 0.8536, 0.2929, 0.933, 0.5, 0.933, 0.5, 0.8536, 0.2929, 0.75, 0.866, 0.6294, 0.9659, 0.6294, 0.9659, 0.75, 0.866, 0.75, 0.134, 0.8536, 0.2929, 0.8536, 0.2929, 0.75, 0.134, 0.0, 0.0, 0.01704, 0.2588, 0.01704, 0.2588, 0.0, 0.0, 0.25, 0.134, 0.3706, 0.03407, 0.3706, 0.03407, 0.25, 0.134, 0.1464, 0.2929, 0.25, 0.134, 0.25, 0.134, 0.1464, 0.2929, 0.983, 0.7412, 1.0, 1.0, 1.0, 1.0, 0.983, 0.7412, 0.933, 0.5, 0.983, 0.7412, 0.983, 0.7412, 0.933, 0.5, 0.06699, 0.5, 0.1464, 0.2929, 0.1464, 0.2929, 0.06699, 0.5, 0.0, 1.0, 0.01704, 0.7412, 0.01704, 0.7412, 0.0, 1.0, 0.3706, 0.9659, 0.25, 0.866, 0.25, 0.866, 0.3706, 0.9659, 0.6294, 0.9659, 0.5, 1.0, 0.5, 1.0, 0.6294, 0.9659, 1.0, 0.0, 0.983, 0.2588, 0.983, 0.2588, 1.0, 0.0, 0.6294, 0.03407, 0.75, 0.134, 0.75, 0.134, 0.6294, 0.03407, 0.8536, 0.7071, 0.75, 0.866, 0.75, 0.866, 0.8536, 0.7071, 0.1464, 0.7071, 0.06699, 0.5, 0.06699, 0.5, 0.1464, 0.7071, 0.06699, 0.5, 0.01704, 0.2588, 0.01704, 0.2588, 0.06699, 0.5, 0.25, 0.866, 0.1464, 0.7071, 0.1464, 0.7071, 0.25, 0.866, 0.3706, 0.03407, 0.5, 0.0, 0.5, 0.0, 0.3706, 0.03407, 0.983, 0.2588, 0.933, 0.5, 0.933, 0.5, 0.983, 0.2588, 0.933, 0.5, 0.8536, 0.7071, 0.8536, 0.7071, 0.933, 0.5, 0.75, 0.134, 0.6294, 0.03407, 0.6213, 0.09444, 0.7344, 0.1881, 0.6294, 0.03407, 0.75, 0.134, 0.75, 0.134, 0.6294, 0.03407, 0.5, 1.0, 0.3706, 0.9659, 0.3706, 0.9659, 0.5, 1.0, 0.5, 1.0, 0.5, 0.0, 0.6294, 0.0, 0.6294, 1.0, 0.983, 1.0, 1.0, 1.0, 1.0, 0.0, 0.983, 0.0, 0.3706, 1.0, 0.3706, 0.0, 0.5, 0.0, 0.5, 1.0, 0.7953, 0.7953, 0.8616, 0.7088, 0.8616, 0.7088, 0.7953, 0.7953, 0.8536, 1.0, 0.75, 1.0, 0.75, 0.0, 0.8536, 0.0, 0.0317, 0.309, 0.01704, 0.0, 0.0, 0.0, 0.01704, 0.2588, 0.1464, 0.8536, 0.06699, 0.75, 0.01704, 0.6294, 0.0, 0.5, 0.01704, 0.3706, 0.06699, 0.25, 0.1464, 0.1464, 0.25, 0.06699, 0.3706, 0.01704, 0.5, 0.0, 0.6294, 0.01704, 0.75, 0.06699, 0.8536, 0.1464, 0.933, 0.25, 0.983, 0.3706, 1.0, 0.5, 0.983, 0.6294, 0.933, 0.75, 0.8536, 0.8536, 0.75, 0.933, 0.6294, 0.983, 0.5, 1.0, 0.3706, 0.983, 0.25, 0.933, 0.01704, 0.7412, 0.06699, 0.5, 0.06699, 0.5, 0.01704, 0.7412, 0.75, 0.866, 0.6294, 0.9659, 0.6294, 0.9659, 0.75, 0.866, 0.75, 0.134, 0.8536, 0.2929, 0.8536, 0.2929, 0.75, 0.134, 0.933, 0.5, 0.8536, 0.7071, 0.8536, 0.7071, 0.933, 0.5, 0.5, 0.0, 0.6294, 0.03407, 0.6294, 0.03407, 0.5, 0.0, 0.25, 0.134, 0.3706, 0.03407, 0.3706, 0.03407, 0.25, 0.134, 0.06699, 0.5, 0.1464, 0.2929, 0.1464, 0.2929, 0.06699, 0.5, 0.1464, 0.2929, 0.25, 0.134, 0.25, 0.134, 0.1464, 0.2929, 0.983, 0.7412, 1.0, 1.0, 1.0, 1.0, 0.983, 0.7412, 0.8536, 0.2929, 0.933, 0.5, 0.933, 0.5, 0.8536, 0.2929, 0.0, 1.0, 0.01704, 0.7412, 0.01704, 0.7412, 0.0, 1.0, 0.933, 0.5, 0.983, 0.7412, 0.983, 0.7412, 0.933, 0.5, 0.5, 1.0, 0.3706, 0.9659, 0.3706, 0.9659, 0.5, 1.0, 0.8536, 0.7071, 0.75, 0.866, 0.75, 0.866, 0.8536, 0.7071, 0.6294, 0.9659, 0.5, 1.0, 0.5, 1.0, 0.6294, 0.9659, 0.1464, 0.7071, 0.06699, 0.5, 0.06699, 0.5, 0.1464, 0.7071, 0.25, 0.866, 0.1464, 0.7071, 0.1464, 0.7071, 0.25, 0.866, 0.3706, 0.9659, 0.25, 0.866, 0.25, 0.866, 0.3706, 0.9659, 1.0, 0.0, 0.983, 0.2588, 0.983, 0.2588, 1.0, 0.0, 0.0, 0.0, 0.01704, 0.2588, 0.01704, 0.2588, 0.0, 0.0, 0.06699, 0.5, 0.01704, 0.2588, 0.01704, 0.2588, 0.06699, 0.5, 0.933, 1.0, 0.8536, 1.0, 0.8536, 0.0, 0.933, 0.0, 0.0, 0.0, 0.01704, 0.0, 0.01704, 1.0, 0.0, 1.0, 0.983, 0.2588, 0.933, 0.5, 0.933, 0.5, 0.983, 0.2588, 0.5, 0.0, 0.3706, 0.03407, 0.3787, 0.09444, 0.5, 0.0625, 0.983, 0.7412, 0.933, 0.5, 0.9059, 0.5312, 0.9528, 0.7574, 0.933, 0.5, 0.8536, 0.2929, 0.8315, 0.3371, 0.9059, 0.5312, 0.8536, 0.2929, 0.75, 0.134, 0.7344, 0.1881, 0.8315, 0.3371, 0.6294, 0.9659, 0.75, 0.866, 0.7344, 0.8119, 0.6213, 0.9056, 0.5, 1.0, 0.6294, 0.9659, 0.6213, 0.9056, 0.5, 0.9375, 0.983, 0.2588, 1.0, 0.0, 0.9688, 0.0, 0.9528, 0.2426, 0.3706, 0.03407, 0.25, 0.134, 0.2656, 0.1881, 0.3787, 0.09444, 0.1464, 0.7071, 0.25, 0.866, 0.2656, 0.8119, 0.1685, 0.6629, 0.06699, 0.5, 0.1464, 0.7071, 0.1685, 0.6629, 0.09405, 0.4688, 0.01704, 0.2588, 0.06699, 0.5, 0.09405, 0.4688, 0.04722, 0.2426, 0.0, 0.0, 0.01704, 0.2588, 0.04722, 0.2426, 0.03125, 0.0, 1.0, 1.0, 0.983, 0.7412, 0.9528, 0.7574, 0.9688, 1.0, 0.25, 0.134, 0.1464, 0.2929, 0.1685, 0.3371, 0.2656, 0.1881, 0.6248, 0.9314, 0.5, 0.9643, 0.5, 1.0, 0.6294, 0.9659, 0.3706, 0.9659, 0.5, 1.0, 0.5, 0.9375, 0.3787, 0.9056, 0.25, 0.866, 0.3706, 0.9659, 0.3787, 0.9056, 0.2656, 0.8119, 0.1464, 0.2929, 0.06699, 0.5, 0.09405, 0.5312, 0.1685, 0.3371, 0.6294, 0.03407, 0.5, 0.0, 0.5, 0.0625, 0.6213, 0.09444, 0.06699, 0.5, 0.01704, 0.7412, 0.04722, 0.7574, 0.09405, 0.5312, 0.75, 0.866, 0.8536, 0.7071, 0.8315, 0.6629, 0.7344, 0.8119, 0.8536, 0.7071, 0.933, 0.5, 0.9059, 0.4688, 0.8315, 0.6629, 0.933, 0.5, 0.983, 0.2588, 0.9528, 0.2426, 0.9059, 0.4688, 0.03125, 1.0, 0.04722, 0.7574, 0.01704, 0.7412, 0.0, 1.0, 0.6294, 1.0, 0.5, 1.0, 0.5, 0.0, 0.6294, 0.0, 0.983, 1.0, 0.933, 1.0, 0.933, 0.0, 0.983, 0.0, 0.8536, 1.0, 0.75, 1.0, 0.75, 0.0, 0.8536, 0.0, 1.0, 1.0, 0.983, 1.0, 0.983, 0.0, 1.0, 0.0, 0.1464, 1.0, 0.06699, 1.0, 0.06699, 0.0, 0.1464, 0.0, 0.5, 1.0, 0.3706, 1.0, 0.3706, 0.0, 0.5, 0.0, 0.25, 1.0, 0.1464, 1.0, 0.1464, 0.0, 0.25, 0.0, 0.3706, 1.0, 0.25, 1.0, 0.25, 0.0, 0.3706, 0.0, 0.75, 1.0, 0.6294, 1.0, 0.6294, 0.0, 0.75, 0.0, 0.5, 1.0, 0.6294, 1.0, 0.6294, 0.0, 0.5, 0.0, 0.6294, 1.0, 0.75, 1.0, 0.75, 0.0, 0.6294, 0.0, 0.06699, 1.0, 0.01704, 1.0, 0.01704, 0.0, 0.06699, 0.0, 0.01704, 1.0, 0.06699, 1.0, 0.06699, 0.0, 0.01704, 0.0, 0.983, 1.0, 0.983, 0.0, 1.0, 0.0, 1.0, 1.0, 0.75, 1.0, 0.8536, 1.0, 0.8536, 0.0, 0.75, 0.0, 0.0, 1.0, 0.01704, 1.0, 0.01704, 0.0, 0.0, 0.0, 0.3706, 1.0, 0.5, 1.0, 0.5, 0.0, 0.3706, 0.0, 0.1464, 1.0, 0.25, 1.0, 0.25, 0.0, 0.1464, 0.0, 0.06699, 1.0, 0.1464, 1.0, 0.1464, 0.0, 0.06699, 0.0, 0.8536, 1.0, 0.933, 1.0, 0.933, 0.0, 0.8536, 0.0, 0.983, 1.0, 1.0, 1.0, 1.0, 0.0, 0.983, 0.0, 0.933, 1.0, 0.983, 1.0, 0.983, 0.0, 0.933, 0.0, 0.25, 1.0, 0.3706, 1.0, 0.3706, 0.0, 0.25, 0.0, 0.03429, 0.2496, 0.004543, 0.0, 0.0, 0.0, 0.01704, 0.2588, 0.9657, 0.7504, 0.9955, 1.0, 1.0, 1.0, 0.983, 0.7412, 0.01786, 0.0, 0.03429, 0.2496, 0.05476, 0.2386, 0.03905, 0.0, 0.1333, 1.0, 0.1458, 0.8102, 0.1125, 0.7923, 0.09882, 1.0, 0.06667, 0.0, 0.05476, 0.2386, 0.1125, 0.2077, 0.09882, 0.0, 0.08246, 0.4821, 0.03429, 0.2496, 0.01704, 0.2588, 0.06699, 0.5, 0.6193, 0.1095, 0.7305, 0.2016, 0.7411, 0.1649, 0.6248, 0.06858, 0.6833, 0.3649, 0.7006, 0.3051, 0.6038, 0.225, 0.5949, 0.2917, 0.1526, 0.4012, 0.1125, 0.2077, 0.05476, 0.2386, 0.1008, 0.4609, 0.1591, 0.3182, 0.2589, 0.1649, 0.25, 0.134, 0.1464, 0.2929, 0.8409, 0.6818, 0.9175, 0.4821, 0.8992, 0.4609, 0.8259, 0.6519, 0.7593, 0.5185, 0.7837, 0.5673, 0.8474, 0.4012, 0.8175, 0.3667, 0.1008, 0.4609, 0.1741, 0.6519, 0.2163, 0.5673, 0.1526, 0.4012, 0.2589, 0.8351, 0.1591, 0.6818, 0.1464, 0.7071, 0.25, 0.866, 0.2589, 0.1649, 0.1591, 0.3182, 0.1741, 0.3481, 0.2695, 0.2016, 0.1825, 0.3667, 0.1526, 0.4012, 0.2163, 0.5673, 0.2407, 0.5185, 0.7837, 0.5673, 0.7006, 0.6949, 0.7305, 0.7984, 0.8259, 0.6519, 0.7411, 0.8351, 0.6248, 0.9314, 0.6294, 0.9659, 0.75, 0.866, 0.3962, 0.775, 0.2994, 0.6949, 0.2695, 0.7984, 0.3807, 0.8905, 0.3752, 0.06858, 0.2589, 0.1649, 0.2695, 0.2016, 0.3807, 0.1095, 0.3167, 0.6351, 0.2994, 0.6949, 0.3962, 0.775, 0.4051, 0.7083, 0.5, 0.0, 0.3706, 0.03407, 0.3752, 0.06858, 0.5, 0.03573, 0.3807, 0.1095, 0.5, 0.0781, 0.5, 0.03573, 0.3752, 0.06858, 0.5, 0.7333, 0.5, 0.8024, 0.6038, 0.775, 0.5949, 0.7083, 0.3807, 0.8905, 0.5, 0.9219, 0.5, 0.8024, 0.3962, 0.775, 0.5, 0.9643, 0.3752, 0.9314, 0.3706, 0.9659, 0.5, 1.0, 0.5, 0.9219, 0.3807, 0.8905, 0.3752, 0.9314, 0.5, 0.9643, 0.5, 0.1976, 0.6038, 0.225, 0.6193, 0.1095, 0.5, 0.0781, 0.5, 0.1976, 0.5, 0.2667, 0.5949, 0.2917, 0.6038, 0.225, 0.6248, 0.06858, 0.7411, 0.1649, 0.75, 0.134, 0.6294, 0.03407, 0.03429, 0.2496, 0.08246, 0.4821, 0.1008, 0.4609, 0.05476, 0.2386, 0.1125, 0.7923, 0.1458, 0.8102, 0.1825, 0.6333, 0.1526, 0.5988, 0.2407, 0.4815, 0.2163, 0.4327, 0.1526, 0.5988, 0.1825, 0.6333, 0.6193, 0.8905, 0.7305, 0.7984, 0.7006, 0.6949, 0.6038, 0.775, 0.8409, 0.6818, 0.7411, 0.8351, 0.75, 0.866, 0.8536, 0.7071, 0.1591, 0.6818, 0.2589, 0.8351, 0.2695, 0.7984, 0.1741, 0.6519, 0.8992, 0.5391, 0.8259, 0.3481, 0.7837, 0.4327, 0.8474, 0.5988, 0.9175, 0.4821, 0.8409, 0.6818, 0.8536, 0.7071, 0.933, 0.5, 0.9175, 0.5179, 0.8409, 0.3182, 0.8259, 0.3481, 0.8992, 0.5391, 0.8175, 0.6333, 0.8474, 0.5988, 0.7837, 0.4327, 0.7593, 0.4815, 0.5949, 0.7083, 0.6038, 0.775, 0.7006, 0.6949, 0.6833, 0.6351, 0.8259, 0.6519, 0.8992, 0.4609, 0.8474, 0.4012, 0.7837, 0.5673, 0.9657, 0.2496, 0.9175, 0.4821, 0.933, 0.5, 0.983, 0.2588, 0.9821, 0.0, 0.9609, 0.0, 0.9452, 0.2386, 0.9657, 0.2496, 0.9175, 0.4821, 0.9657, 0.2496, 0.9452, 0.2386, 0.8992, 0.4609, 0.8474, 0.5988, 0.8875, 0.7923, 0.9452, 0.7614, 0.8992, 0.5391, 0.9333, 0.0, 0.9012, 0.0, 0.8875, 0.2077, 0.9452, 0.2386, 0.1333, 0.0, 0.09882, 0.0, 0.1125, 0.2077, 0.1458, 0.1898, 0.2106, 0.809, 0.1464, 0.7071, 0.2106, 0.809, 0.25, 0.866, 0.03429, 0.7504, 0.01704, 0.7412, 0.0, 1.0, 0.004543, 1.0, 0.01786, 1.0, 0.03905, 1.0, 0.05476, 0.7614, 0.03429, 0.7504, 0.8875, 0.2077, 0.9012, 0.0, 0.8667, 0.0, 0.8542, 0.1898, 0.1125, 0.7923, 0.05476, 0.7614, 0.06667, 1.0, 0.09882, 1.0, 0.03429, 0.7504, 0.08246, 0.5179, 0.06699, 0.5, 0.01704, 0.7412, 0.6248, 0.9314, 0.7411, 0.8351, 0.7305, 0.7984, 0.6193, 0.8905, 0.6038, 0.225, 0.7006, 0.3051, 0.7305, 0.2016, 0.6193, 0.1095, 0.8542, 0.8102, 0.8875, 0.7923, 0.8474, 0.5988, 0.8175, 0.6333, 0.8409, 0.3182, 0.9175, 0.5179, 0.933, 0.5, 0.8536, 0.2929, 0.5, 0.0781, 0.6193, 0.1095, 0.6248, 0.06858, 0.5, 0.03573, 0.5, 0.0781, 0.3807, 0.1095, 0.3962, 0.225, 0.5, 0.1976, 0.9175, 0.5179, 0.9657, 0.7504, 0.983, 0.7412, 0.933, 0.5, 0.7411, 0.8351, 0.8409, 0.6818, 0.8259, 0.6519, 0.7305, 0.7984, 0.7837, 0.5673, 0.7593, 0.5185, 0.6833, 0.6351, 0.7006, 0.6949, 0.1741, 0.3481, 0.1008, 0.5391, 0.1526, 0.5988, 0.2163, 0.4327, 0.7305, 0.2016, 0.8259, 0.3481, 0.8409, 0.3182, 0.7411, 0.1649, 0.933, 0.5, 0.8536, 0.7071, 0.8182, 0.6364, 0.8897, 0.45, 0.3807, 0.1095, 0.2695, 0.2016, 0.2994, 0.3051, 0.3962, 0.225, 0.8875, 0.2077, 0.8542, 0.1898, 0.8175, 0.3667, 0.8474, 0.4012, 0.08246, 0.5179, 0.1591, 0.3182, 0.1464, 0.2929, 0.06699, 0.5, 0.5, 0.9643, 0.6248, 0.9314, 0.6193, 0.8905, 0.5, 0.9219, 0.2163, 0.4327, 0.2407, 0.4815, 0.3167, 0.3649, 0.2994, 0.3051, 0.6038, 0.775, 0.5, 0.8024, 0.5, 0.9219, 0.6193, 0.8905, 0.5, 0.03573, 0.6248, 0.06858, 0.6294, 0.03407, 0.5, 0.0, 0.8992, 0.5391, 0.9452, 0.7614, 0.9657, 0.7504, 0.9175, 0.5179, 0.8992, 0.4609, 0.9452, 0.2386, 0.8875, 0.2077, 0.8474, 0.4012, 0.4051, 0.7083, 0.3962, 0.775, 0.5, 0.8024, 0.5, 0.7333, 0.3752, 0.9314, 0.2589, 0.8351, 0.25, 0.866, 0.3706, 0.9659, 0.08246, 0.5179, 0.03429, 0.7504, 0.05476, 0.7614, 0.1008, 0.5391, 0.7593, 0.4815, 0.7837, 0.4327, 0.7006, 0.3051, 0.6833, 0.3649, 0.1458, 0.1898, 0.1125, 0.2077, 0.1526, 0.4012, 0.1825, 0.3667, 0.4051, 0.2917, 0.3962, 0.225, 0.2994, 0.3051, 0.3167, 0.3649, 0.2589, 0.1649, 0.3752, 0.06858, 0.3706, 0.03407, 0.25, 0.134, 0.1591, 0.3182, 0.08246, 0.5179, 0.1008, 0.5391, 0.1741, 0.3481, 0.1741, 0.6519, 0.2695, 0.7984, 0.2994, 0.6949, 0.2163, 0.5673, 0.7411, 0.1649, 0.8409, 0.3182, 0.8536, 0.2929, 0.75, 0.134, 0.08246, 0.4821, 0.1591, 0.6818, 0.1741, 0.6519, 0.1008, 0.4609, 0.8667, 1.0, 0.9012, 1.0, 0.8875, 0.7923, 0.8542, 0.8102, 0.2407, 0.5185, 0.2163, 0.5673, 0.2994, 0.6949, 0.3167, 0.6351, 0.2695, 0.2016, 0.1741, 0.3481, 0.2163, 0.4327, 0.2994, 0.3051, 0.1591, 0.6818, 0.08246, 0.4821, 0.06699, 0.5, 0.1464, 0.7071, 0.2589, 0.8351, 0.3752, 0.9314, 0.3807, 0.8905, 0.2695, 0.7984, 0.9821, 1.0, 0.9657, 0.7504, 0.9452, 0.7614, 0.9609, 1.0, 0.3962, 0.225, 0.4051, 0.2917, 0.5, 0.2667, 0.5, 0.1976, 0.6452, 0.9511, 0.6184, 0.9511, 0.6889, 0.809, 0.7545, 0.809, 0.1125, 0.7923, 0.1526, 0.5988, 0.1008, 0.5391, 0.05476, 0.7614, 0.9176, 0.5, 0.9034, 0.3919, 0.9034, 0.3919, 0.9176, 0.5, 1.0, 0.5, 0.983, 0.6294, 0.933, 0.75, 0.8536, 0.8536, 0.75, 0.933, 0.6294, 0.983, 0.5, 1.0, 0.3706, 0.983, 0.25, 0.933, 0.1464, 0.8536, 0.06699, 0.75, 0.01704, 0.6294, 0.0, 0.5, 0.01704, 0.3706, 0.06699, 0.25, 0.1464, 0.1464, 0.25, 0.06699, 0.3706, 0.01704, 0.5, 0.0, 0.6294, 0.01704, 0.75, 0.06699, 0.7344, 0.09405, 0.6213, 0.04722, 0.5, 0.03125, 0.3787, 0.04722, 0.2656, 0.09405, 0.1685, 0.1685, 0.09405, 0.2656, 0.04722, 0.3787, 0.03125, 0.5, 0.04722, 0.6213, 0.09405, 0.7344, 0.1685, 0.8315, 0.2656, 0.9059, 0.3787, 0.9528, 0.5, 0.9688, 0.6213, 0.9528, 0.7344, 0.9059, 0.8315, 0.8315, 0.9059, 0.7344, 0.9528, 0.6213, 0.9688, 0.5, 0.9528, 0.3787, 0.9059, 0.2656, 0.933, 0.25, 0.983, 0.3706, 0.1384, 0.7088, 0.2047, 0.7953, 0.2047, 0.7953, 0.1384, 0.7088, 0.75, 1.0, 0.6294, 1.0, 0.6294, 0.0, 0.75, 0.0, 0.983, 1.0, 0.983, 0.0, 0.933, 0.0, 0.933, 1.0, 0.8536, 0.0, 0.75, 0.0, 0.75, 1.0, 0.8536, 1.0, 0.9034, 0.6081, 0.9176, 0.5, 0.9176, 0.5, 0.9034, 0.6081, 0.2912, 0.8616, 0.2047, 0.7953, 0.1464, 0.8536, 0.25, 0.933, 0.1464, 1.0, 0.1464, 0.0, 0.25, 0.0, 0.25, 1.0, 0.6294, 0.0, 0.5, 0.0, 0.5, 1.0, 0.6294, 1.0, 0.01704, 1.0, 0.01704, 0.0, 0.06699, 0.0, 0.06699, 1.0, 0.6081, 0.09665, 0.5, 0.08242, 0.5, 0.08242, 0.6081, 0.09665, 0.3706, 0.0, 0.25, 0.0, 0.25, 1.0, 0.3706, 1.0, 0.75, 0.0, 0.6294, 0.0, 0.6294, 1.0, 0.75, 1.0, 0.3706, 0.01704, 0.25, 0.06699, 0.3125, 0.1752, 0.4029, 0.1378, 0.5, 0.125, 0.5971, 0.1378, 0.6875, 0.1752, 0.7652, 0.2348, 0.8248, 0.3125, 0.8622, 0.4029, 0.875, 0.5, 0.8622, 0.5971, 0.8248, 0.6875, 0.7652, 0.7652, 0.6875, 0.8248, 0.5971, 0.8622, 0.5, 0.875, 0.4029, 0.8622, 0.3125, 0.8248, 0.2348, 0.7652, 0.1752, 0.6875, 0.1378, 0.5971, 0.125, 0.5, 0.1378, 0.4029, 0.1752, 0.3125, 0.2348, 0.2348, 0.1464, 0.1464, 0.06699, 0.25, 0.01704, 0.3706, 0.0, 0.5, 0.01704, 0.6294, 0.06699, 0.75, 0.1464, 0.8536, 0.25, 0.933, 0.3706, 0.983, 0.5, 1.0, 0.6294, 0.983, 0.75, 0.933, 0.8536, 0.8536, 0.933, 0.75, 0.983, 0.6294, 1.0, 0.5, 0.983, 0.3706, 0.933, 0.25, 0.8536, 0.1464, 0.75, 0.06699, 0.6294, 0.01704, 0.5, 0.0, 0.01704, 0.0, 0.0, 0.0, 0.0, 1.0, 0.01704, 1.0, 0.06699, 1.0, 0.06699, 0.0, 0.01704, 0.0, 0.01704, 1.0, 0.933, 1.0, 0.8536, 1.0, 0.8536, 0.0, 0.933, 0.0, 0.06699, 0.0, 0.1464, 0.0, 0.1464, 1.0, 0.06699, 1.0, 0.1464, 1.0, 0.1464, 0.0, 0.06699, 0.0, 0.06699, 1.0, 0.5, 0.0, 0.3706, 0.0, 0.3706, 1.0, 0.5, 1.0, 0.25, 1.0, 0.25, 0.0, 0.3706, 0.0, 0.3706, 1.0, 0.01704, 0.7412, 0.06699, 0.5, 0.06699, 0.5, 0.01704, 0.7412, 0.3706, 0.03407, 0.5, 0.0, 0.5, 0.0, 0.3706, 0.03407, 0.9683, 0.309, 0.983, 0.0, 1.0, 0.0, 0.983, 0.2588, 0.5, 0.309, 0.3374, 0.309, 0.3706, 0.0, 0.5, 0.0, 0.0317, 0.309, 0.06699, 0.5, 0.01704, 0.2588, 0.8057, 0.309, 0.9118, 0.309, 0.933, 0.0, 0.8536, 0.0, 0.6626, 0.309, 0.5, 0.309, 0.5, 0.0, 0.6294, 0.0, 0.1943, 0.309, 0.3374, 0.309, 0.25, 0.0, 0.1464, 0.0, 0.8801, 0.5878, 0.8536, 0.7071, 0.8801, 0.5878, 0.933, 0.5, 0.8801, 0.5878, 0.9118, 0.309, 0.9683, 0.309, 0.933, 0.5, 0.3374, 0.309, 0.25, 0.0, 0.3706, 0.0, 0.8801, 0.5878, 0.8099, 0.5878, 0.8057, 0.309, 0.9118, 0.309, 0.7894, 0.809, 0.75, 0.866, 0.7894, 0.809, 0.8536, 0.7071, 0.2106, 0.809, 0.1464, 0.7071, 0.1199, 0.5878, 0.9683, 0.309, 0.9118, 0.309, 0.933, 0.0, 0.983, 0.0, 0.0317, 0.309, 0.08818, 0.309, 0.06699, 0.0, 0.01704, 0.0, 0.8099, 0.5878, 0.7023, 0.5878, 0.6626, 0.309, 0.8057, 0.309, 0.7894, 0.809, 0.7545, 0.809, 0.8099, 0.5878, 0.8801, 0.5878, 0.6626, 0.309, 0.6294, 0.0, 0.75, 0.0, 0.4298, 0.5878, 0.5702, 0.5878, 0.6626, 0.309, 0.5, 0.309, 0.4298, 0.5878, 0.2977, 0.5878, 0.3374, 0.309, 0.3111, 0.809, 0.2455, 0.809, 0.1901, 0.5878, 0.6889, 0.809, 0.7545, 0.809, 0.8099, 0.5878, 0.7023, 0.5878, 0.3548, 0.9511, 0.3706, 0.9659, 0.25, 0.866, 0.3548, 0.9511, 0.5, 1.0, 0.3706, 0.9659, 0.3548, 0.9511, 0.25, 0.866, 0.2106, 0.809, 0.6184, 0.9511, 0.6452, 0.9511, 0.7894, 0.809, 0.7545, 0.809, 0.3374, 0.309, 0.1943, 0.309, 0.1464, 0.0, 0.25, 0.0, 0.2977, 0.5878, 0.4298, 0.5878, 0.5, 0.309, 0.3374, 0.309, 0.5, 0.809, 0.6005, 0.809, 0.7023, 0.5878, 0.5702, 0.5878, 0.3816, 0.9511, 0.2455, 0.809, 0.3111, 0.809, 0.3816, 0.9511, 0.5, 1.0, 0.3548, 0.9511, 0.1943, 0.309, 0.08818, 0.309, 0.06699, 0.0, 0.1464, 0.0, 0.08818, 0.309, 0.1943, 0.309, 0.1464, 0.0, 0.06699, 0.0, 0.7023, 0.5878, 0.8099, 0.5878, 0.8057, 0.309, 0.6626, 0.309, 0.3995, 0.809, 0.5, 0.809, 0.5702, 0.5878, 0.4298, 0.5878, 0.4227, 0.9511, 0.5, 1.0, 0.3816, 0.9511, 0.3816, 0.9511, 0.4227, 0.9511, 0.3995, 0.809, 0.3111, 0.809, 0.9683, 0.309, 0.983, 0.2588, 0.933, 0.5, 0.9118, 0.309, 0.8057, 0.309, 0.8099, 0.5878, 0.8801, 0.5878, 0.6005, 0.809, 0.5702, 0.5878, 0.7023, 0.5878, 0.4732, 0.9511, 0.5, 1.0, 0.4227, 0.9511, 0.6889, 0.809, 0.6005, 0.809, 0.5773, 0.9511, 0.6184, 0.9511, 0.1199, 0.5878, 0.08818, 0.309, 0.0317, 0.309, 0.06699, 0.5, 0.3995, 0.809, 0.3111, 0.809, 0.1901, 0.5878, 0.2977, 0.5878, 0.3548, 0.9511, 0.3816, 0.9511, 0.3111, 0.809, 0.2455, 0.809, 0.5268, 0.9511, 0.4732, 0.9511, 0.5, 0.809, 0.5268, 0.9511, 0.5, 1.0, 0.4732, 0.9511, 0.8801, 0.5878, 0.8099, 0.5878, 0.7545, 0.809, 0.7894, 0.809, 0.7545, 0.809, 0.6889, 0.809, 0.8099, 0.5878, 0.4227, 0.9511, 0.3816, 0.9511, 0.3111, 0.809, 0.3995, 0.809, 0.5773, 0.9511, 0.5, 1.0, 0.5268, 0.9511, 0.9333, 1.0, 0.9452, 0.7614, 0.8875, 0.7923, 0.9012, 1.0, 0.7894, 0.809, 0.8801, 0.5878, 0.8536, 0.7071, 0.5773, 0.9511, 0.5268, 0.9511, 0.5, 0.809, 0.6005, 0.809, 0.6184, 0.9511, 0.5, 1.0, 0.5773, 0.9511, 0.6452, 0.9511, 0.5, 1.0, 0.6184, 0.9511, 0.6452, 0.9511, 0.75, 0.866, 0.6294, 0.9659, 0.6452, 0.9511, 0.6294, 0.9659, 0.5, 1.0, 0.3548, 0.9511, 0.2455, 0.809, 0.2106, 0.809, 0.25, 0.866, 0.0317, 0.309, 0.01704, 0.2588, 0.0, 0.0, 0.01704, 0.0, 0.9683, 0.309, 0.983, 0.2588, 1.0, 0.0, 0.983, 0.0, 0.9683, 0.309, 0.933, 0.5, 0.983, 0.2588, 0.5, 0.309, 0.6626, 0.309, 0.6294, 0.0, 0.5, 0.0, 0.9118, 0.309, 0.8057, 0.309, 0.8536, 0.0, 0.933, 0.0, 0.8057, 0.309, 0.6626, 0.309, 0.75, 0.0, 0.8536, 0.0, 0.0317, 0.309, 0.08818, 0.309, 0.1199, 0.5878, 0.06699, 0.5, 0.6626, 0.309, 0.75, 0.0, 0.6294, 0.0, 0.1199, 0.5878, 0.1901, 0.5878, 0.1943, 0.309, 0.08818, 0.309, 0.7894, 0.809, 0.8536, 0.7071, 0.8801, 0.5878, 0.3374, 0.309, 0.5, 0.309, 0.5, 0.0, 0.3706, 0.0, 0.08818, 0.309, 0.0317, 0.309, 0.01704, 0.0, 0.06699, 0.0, 0.1901, 0.5878, 0.2977, 0.5878, 0.3374, 0.309, 0.1943, 0.309, 0.2106, 0.809, 0.2455, 0.809, 0.1901, 0.5878, 0.1199, 0.5878, 0.3374, 0.309, 0.3706, 0.0, 0.25, 0.0, 0.08818, 0.309, 0.1943, 0.309, 0.1901, 0.5878, 0.1199, 0.5878, 0.5702, 0.5878, 0.7023, 0.5878, 0.6626, 0.309, 0.2977, 0.5878, 0.1901, 0.5878, 0.3111, 0.809, 0.3995, 0.809, 0.6452, 0.9511, 0.6294, 0.9659, 0.75, 0.866, 0.6452, 0.9511, 0.5, 1.0, 0.6294, 0.9659, 0.6452, 0.9511, 0.75, 0.866, 0.7894, 0.809, 0.6452, 0.9511, 0.7545, 0.809, 0.7894, 0.809, 0.75, 0.866, 0.8801, 0.5878, 0.933, 0.5, 0.9683, 0.309, 0.9118, 0.309, 0.1199, 0.5878, 0.06699, 0.5, 0.1199, 0.5878, 0.1464, 0.7071, 0.6626, 0.309, 0.8057, 0.309, 0.8536, 0.0, 0.75, 0.0, 0.6005, 0.809, 0.6889, 0.809, 0.7023, 0.5878, 0.6184, 0.9511, 0.5, 1.0, 0.6452, 0.9511, 0.6184, 0.9511, 0.7545, 0.809, 0.6889, 0.809, 0.9657, 0.2496, 0.983, 0.2588, 1.0, 0.0, 0.9955, 0.0, 0.9118, 0.309, 0.9683, 0.309, 0.983, 0.0, 0.933, 0.0, 0.5702, 0.5878, 0.4298, 0.5878, 0.3374, 0.309, 0.5, 0.309, 0.5, 0.809, 0.3995, 0.809, 0.2977, 0.5878, 0.4298, 0.5878, 0.5268, 0.9511, 0.5773, 0.9511, 0.6005, 0.809, 0.5, 0.809, 0.5773, 0.9511, 0.5, 1.0, 0.6184, 0.9511, 0.0317, 0.309, 0.01704, 0.2588, 0.06699, 0.5, 0.7023, 0.5878, 0.5702, 0.5878, 0.5, 0.309, 0.6626, 0.309, 0.3995, 0.809, 0.4298, 0.5878, 0.2977, 0.5878, 0.6184, 0.9511, 0.5773, 0.9511, 0.6005, 0.809, 0.6889, 0.809, 0.5268, 0.9511, 0.5, 1.0, 0.5773, 0.9511, 0.2977, 0.5878, 0.1901, 0.5878, 0.1943, 0.309, 0.3374, 0.309, 0.6005, 0.809, 0.5, 0.809, 0.4298, 0.5878, 0.5702, 0.5878, 0.4732, 0.9511, 0.5, 1.0, 0.5268, 0.9511, 0.3995, 0.809, 0.5, 0.809, 0.4732, 0.9511, 0.4227, 0.9511, 0.4732, 0.9511, 0.5268, 0.9511, 0.5, 0.809, 0.7023, 0.5878, 0.8099, 0.5878, 0.6889, 0.809, 0.6005, 0.809, 0.2455, 0.809, 0.3111, 0.809, 0.1901, 0.5878, 0.3816, 0.9511, 0.3548, 0.9511, 0.2106, 0.809, 0.2455, 0.809, 0.4227, 0.9511, 0.5, 1.0, 0.4732, 0.9511, 0.2106, 0.809, 0.1199, 0.5878, 0.1464, 0.7071, 0.3816, 0.9511, 0.5, 1.0, 0.4227, 0.9511, 0.4227, 0.9511, 0.4732, 0.9511, 0.5, 0.809, 0.3995, 0.809, 0.3548, 0.9511, 0.25, 0.866, 0.3706, 0.9659, 0.3548, 0.9511, 0.3706, 0.9659, 0.5, 1.0, 0.3548, 0.9511, 0.5, 1.0, 0.3816, 0.9511, 0.1199, 0.5878, 0.1901, 0.5878, 0.2455, 0.809, 0.2106, 0.809, 0.5, 0.0, 0.6294, 0.03407, 0.6294, 0.03407, 0.5, 0.0, 0.6081, 0.9034, 0.7088, 0.8616, 0.7088, 0.8616, 0.6081, 0.9034, 0.8616, 0.7088, 0.9034, 0.6081, 0.9034, 0.6081, 0.8616, 0.7088, 0.08242, 0.5, 0.09665, 0.6081, 0.09665, 0.6081, 0.08242, 0.5, 0.2047, 0.7953, 0.2912, 0.8616, 0.2912, 0.8616, 0.2047, 0.7953, 0.09665, 0.6081, 0.1384, 0.7088, 0.1384, 0.7088, 0.09665, 0.6081, 0.8616, 0.2912, 0.7953, 0.2047, 0.7088, 0.1384, 0.6081, 0.09665, 0.5, 0.08242, 0.3919, 0.09665, 0.3941, 0.1048, 0.5, 0.09091, 0.6059, 0.1048, 0.7045, 0.1457, 0.7893, 0.2107, 0.8543, 0.2955, 0.8952, 0.3941, 0.9091, 0.5, 0.8952, 0.6059, 0.8543, 0.7045, 0.7893, 0.7893, 0.7045, 0.8543, 0.6059, 0.8952, 0.5, 0.9091, 0.3941, 0.8952, 0.2955, 0.8543, 0.2107, 0.7893, 0.1457, 0.7045, 0.1048, 0.6059, 0.09091, 0.5, 0.1048, 0.3941, 0.09665, 0.3919, 0.08242, 0.5, 0.09665, 0.6081, 0.1384, 0.7088, 0.2047, 0.7953, 0.2912, 0.8616, 0.3919, 0.9034, 0.5, 0.9176, 0.6081, 0.9034, 0.7088, 0.8616, 0.7953, 0.7953, 0.8616, 0.7088, 0.9034, 0.6081, 0.9176, 0.5, 0.9034, 0.3919, 0.2912, 0.8616, 0.3919, 0.9034, 0.3919, 0.9034, 0.2912, 0.8616, 0.9034, 0.3919, 0.8616, 0.2912, 0.8616, 0.2912, 0.9034, 0.3919, 0.1384, 0.2912, 0.09665, 0.3919, 0.09665, 0.3919, 0.1384, 0.2912, 0.8616, 0.2912, 0.7953, 0.2047, 0.7953, 0.2047, 0.8616, 0.2912, 0.5, 0.9176, 0.6081, 0.9034, 0.6081, 0.9034, 0.5, 0.9176, 0.2047, 0.2047, 0.1384, 0.2912, 0.1384, 0.2912, 0.2047, 0.2047, 0.5, 0.08242, 0.3919, 0.09665, 0.3919, 0.09665, 0.5, 0.08242, 0.7953, 0.2047, 0.7088, 0.1384, 0.7088, 0.1384, 0.7953, 0.2047, 0.3919, 0.9034, 0.5, 0.9176, 0.5, 0.9176, 0.3919, 0.9034, 0.3919, 0.09665, 0.2912, 0.1384, 0.2912, 0.1384, 0.3919, 0.09665, 0.7088, 0.1384, 0.6081, 0.09665, 0.6081, 0.09665, 0.7088, 0.1384, 0.7088, 0.8616, 0.7953, 0.7953, 0.7953, 0.7953, 0.7088, 0.8616, 0.2912, 0.1384, 0.2047, 0.2047, 0.2047, 0.2047, 0.2912, 0.1384, 0.08242, 0.5, 0.09665, 0.3919, 0.01704, 0.3706, 0.0, 0.5, 0.09665, 0.3919, 0.1384, 0.2912, 0.06699, 0.25, 0.01704, 0.3706, 0.1384, 0.2912, 0.2047, 0.2047, 0.1464, 0.1464, 0.06699, 0.25, 0.06699, 0.75, 0.1464, 0.8536, 0.2047, 0.7953, 0.1384, 0.7088, 0.1384, 0.7088, 0.09665, 0.6081, 0.01704, 0.6294, 0.06699, 0.75, 0.01704, 0.6294, 0.09665, 0.6081, 0.08242, 0.5, 0.0, 0.5, 0.5, 1.0, 0.5, 0.9176, 0.3919, 0.9034, 0.3706, 0.983, 0.3706, 0.983, 0.3919, 0.9034, 0.2912, 0.8616, 0.25, 0.933, 0.8536, 0.8536, 0.7953, 0.7953, 0.7088, 0.8616, 0.75, 0.933, 0.7088, 0.8616, 0.6081, 0.9034, 0.6294, 0.983, 0.75, 0.933, 0.6081, 0.9034, 0.5, 0.9176, 0.5, 1.0, 0.6294, 0.983, 0.9176, 0.5, 0.9034, 0.6081, 0.983, 0.6294, 1.0, 0.5, 0.9034, 0.6081, 0.8616, 0.7088, 0.933, 0.75, 0.983, 0.6294, 0.933, 0.75, 0.8616, 0.7088, 0.7953, 0.7953, 0.8536, 0.8536, 0.933, 0.25, 0.8536, 0.1464, 0.7953, 0.2047, 0.8616, 0.2912, 0.933, 0.25, 0.8616, 0.2912, 0.9034, 0.3919, 0.983, 0.3706, 0.983, 0.3706, 0.9034, 0.3919, 0.9176, 0.5, 1.0, 0.5, 0.5, 0.08242, 0.6081, 0.09665, 0.6294, 0.01704, 0.5, 0.0, 0.6081, 0.09665, 0.7088, 0.1384, 0.75, 0.06699, 0.6294, 0.01704, 0.2912, 0.1384, 0.3919, 0.09665, 0.3706, 0.01704, 0.25, 0.06699, 0.8536, 0.1464, 0.75, 0.06699, 0.7088, 0.1384, 0.7953, 0.2047, 0.1464, 0.1464, 0.2047, 0.2047, 0.2912, 0.1384, 0.25, 0.06699])
me_shape_9_indexedfaceset.materials.append(mat_metal_goldpins_1)
me_shape_9_indexedfaceset.update()

# ---- objects
ob_shape_9_indexedfaceset = bpy.data.objects.new('SHAPE_9_IndexedFaceSet', me_shape_9_indexedfaceset)

# ---- transforms, parenting, visibility, modifiers, constraints
ob_shape_9_indexedfaceset.location = (0.0, 0.0, 0.0)
ob_shape_9_indexedfaceset.rotation_euler = (1.571, -0.0, -0.0)
ob_shape_9_indexedfaceset.scale = (2.54, 2.54, 2.54)
_m = ob_shape_9_indexedfaceset.modifiers.new('Bevel', 'BEVEL')
_m.segments = 3

# ---- collection membership
col_collection.objects.link(ob_shape_9_indexedfaceset)

# ---- scene / render settings (as saved in the file)
scene.frame_start = 1; scene.frame_end = 250; scene.frame_set(1)
scene.render.engine = 'BLENDER_EEVEE_NEXT'
scene.cycles.sampling_pattern = 'TABULATED_SOBOL'
scene.eevee.ray_tracing_options.trace_max_roughness = 0.0
bpy.context.view_layer.update()

# ---- added for rendering (the .blend has no active camera and no usable light): camera, sun
cam_auto = bpy.data.cameras.new('AutoCamera')
cam_auto.lens = 50.0
cam_auto.sensor_width = 36.0
cam_auto.clip_end = 1000.0
ob_auto_camera = bpy.data.objects.new('AutoCamera', cam_auto)
scene.collection.objects.link(ob_auto_camera)
ob_auto_camera.location = (4.16351, -4.99621, 5.08081)
ob_auto_camera.rotation_euler = (1.09748, -7.21219e-08, 0.694738)
scene.camera = ob_auto_camera
light_auto_sun = bpy.data.lights.new('AutoSun', 'SUN')
light_auto_sun.energy = 3.0
light_auto_sun.angle = 0.0523599
ob_auto_sun = bpy.data.objects.new('AutoSun', light_auto_sun)
scene.collection.objects.link(ob_auto_sun)
ob_auto_sun.rotation_euler = (0.872665, 0.174533, 0.523599)
bpy.context.view_layer.update()
